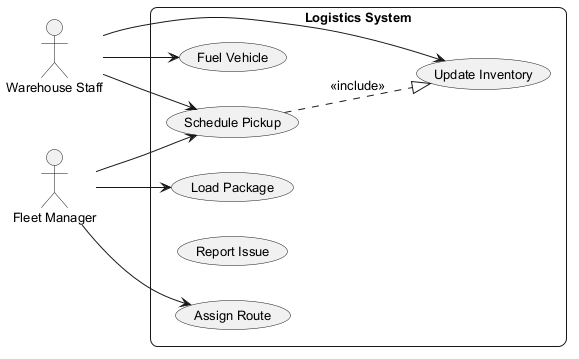

The diagram above was rendered by PlantUML. Its source (embedded in the PNG):
@startuml
skinparam backgroundColor #FFFFFF
skinparam roundCorner 15
skinparam defaultFontSize 13
left to right direction
actor "Warehouse Staff" as WarehouseStaff
actor "Fleet Manager" as FleetManager
rectangle "Logistics System" {
  usecase "Schedule Pickup" as UC_SchedulePickup
  usecase "Load Package" as UC_LoadPackage
  usecase "Update Inventory" as UC_UpdateInventory
  usecase "Assign Route" as UC_AssignRoute
  usecase "Report Issue" as UC_ReportIssue
  usecase "Fuel Vehicle" as UC_FuelVehicle
}
WarehouseStaff --> UC_SchedulePickup
WarehouseStaff --> UC_FuelVehicle
WarehouseStaff --> UC_UpdateInventory
FleetManager --> UC_SchedulePickup
FleetManager --> UC_AssignRoute
FleetManager --> UC_LoadPackage
UC_SchedulePickup ..|> UC_UpdateInventory : <<include>>
@enduml